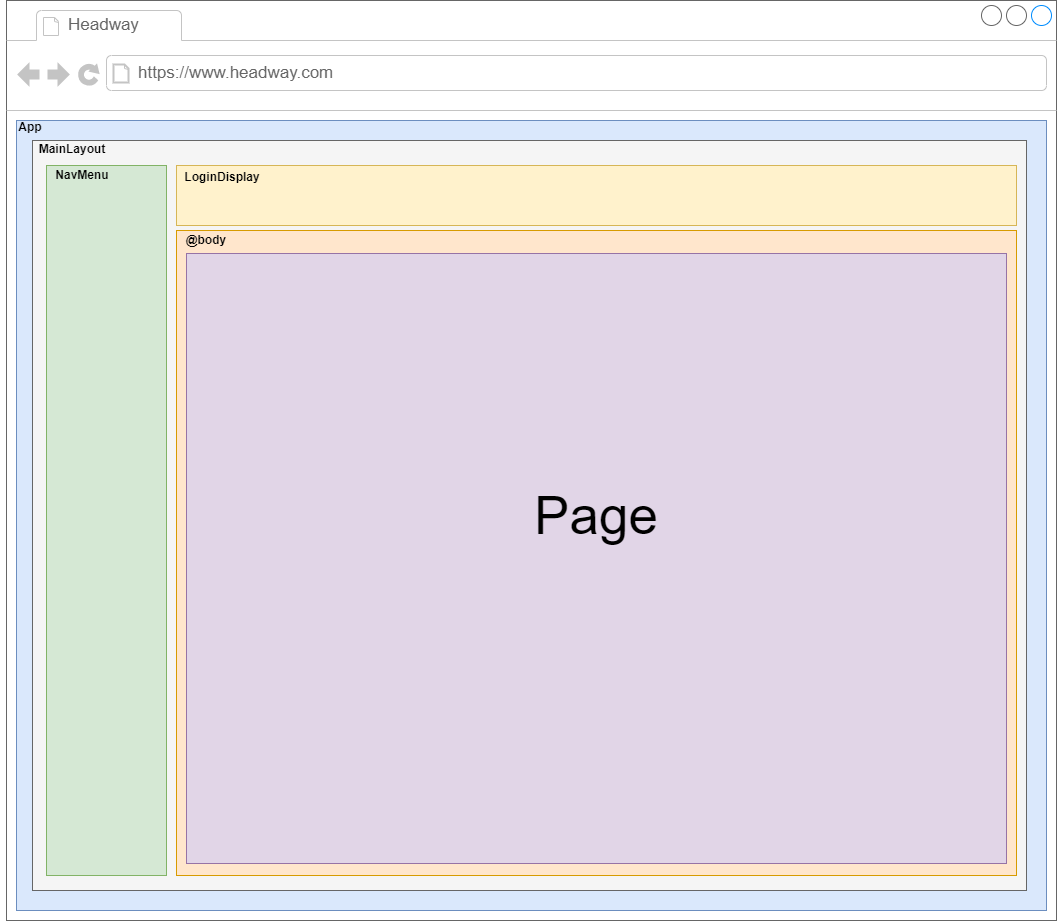

The diagram above was exported from draw.io. Its source (the exported page's mxGraphModel, read from the mxfile embedded in the PNG):
<mxGraphModel dx="1248" dy="677" grid="1" gridSize="10" guides="1" tooltips="1" connect="1" arrows="1" fold="1" page="1" pageScale="1" pageWidth="1100" pageHeight="850" background="#ffffff" math="0" shadow="0">
  <root>
    <mxCell id="0" />
    <mxCell id="1" parent="0" />
    <mxCell id="7026571954dc6520-1" value="" style="strokeWidth=1;shadow=0;dashed=0;align=center;html=1;shape=mxgraph.mockup.containers.browserWindow;rSize=0;strokeColor=#666666;mainText=,;recursiveResize=0;rounded=0;labelBackgroundColor=none;fontFamily=Verdana;fontSize=26;" parent="1" vertex="1">
      <mxGeometry x="30" y="20" width="1050" height="920" as="geometry" />
    </mxCell>
    <mxCell id="7026571954dc6520-2" value="Headway" style="strokeWidth=1;shadow=0;dashed=0;align=center;html=1;shape=mxgraph.mockup.containers.anchor;fontSize=17;fontColor=#666666;align=left;" parent="7026571954dc6520-1" vertex="1">
      <mxGeometry x="60" y="12" width="110" height="26" as="geometry" />
    </mxCell>
    <mxCell id="7026571954dc6520-3" value="https://www.headway.com" style="strokeWidth=1;shadow=0;dashed=0;align=center;html=1;shape=mxgraph.mockup.containers.anchor;rSize=0;fontSize=17;fontColor=#666666;align=left;" parent="7026571954dc6520-1" vertex="1">
      <mxGeometry x="130" y="60" width="250" height="26" as="geometry" />
    </mxCell>
    <mxCell id="6ISQynOCkpQXFncLAKhN-4" value="" style="rounded=0;whiteSpace=wrap;html=1;fillColor=#dae8fc;strokeColor=#6c8ebf;" parent="7026571954dc6520-1" vertex="1">
      <mxGeometry x="10" y="120" width="1030" height="790" as="geometry" />
    </mxCell>
    <mxCell id="6ISQynOCkpQXFncLAKhN-5" value="App" style="text;html=1;strokeColor=none;fillColor=none;align=center;verticalAlign=middle;whiteSpace=wrap;rounded=0;fontStyle=1" parent="7026571954dc6520-1" vertex="1">
      <mxGeometry x="-6" y="112" width="60" height="30" as="geometry" />
    </mxCell>
    <mxCell id="6ISQynOCkpQXFncLAKhN-6" value="" style="rounded=0;whiteSpace=wrap;html=1;fillColor=#f5f5f5;strokeColor=#666666;fontColor=#333333;" parent="7026571954dc6520-1" vertex="1">
      <mxGeometry x="26" y="140" width="994" height="750" as="geometry" />
    </mxCell>
    <mxCell id="6ISQynOCkpQXFncLAKhN-8" value="" style="rounded=0;whiteSpace=wrap;html=1;fillColor=#d5e8d4;strokeColor=#82b366;" parent="7026571954dc6520-1" vertex="1">
      <mxGeometry x="40" y="165" width="120" height="710" as="geometry" />
    </mxCell>
    <mxCell id="6ISQynOCkpQXFncLAKhN-10" value="" style="rounded=0;whiteSpace=wrap;html=1;fillColor=#fff2cc;strokeColor=#d6b656;" parent="7026571954dc6520-1" vertex="1">
      <mxGeometry x="170" y="165" width="840" height="60" as="geometry" />
    </mxCell>
    <mxCell id="6ISQynOCkpQXFncLAKhN-12" value="" style="rounded=0;whiteSpace=wrap;html=1;fillColor=#ffe6cc;strokeColor=#d79b00;" parent="7026571954dc6520-1" vertex="1">
      <mxGeometry x="170" y="230" width="840" height="645" as="geometry" />
    </mxCell>
    <mxCell id="6ISQynOCkpQXFncLAKhN-14" value="" style="rounded=0;whiteSpace=wrap;html=1;fillColor=#e1d5e7;strokeColor=#9673a6;" parent="7026571954dc6520-1" vertex="1">
      <mxGeometry x="180" y="253" width="820" height="610" as="geometry" />
    </mxCell>
    <mxCell id="6ISQynOCkpQXFncLAKhN-15" value="Page" style="text;html=1;strokeColor=none;fillColor=none;align=center;verticalAlign=middle;whiteSpace=wrap;rounded=0;fontStyle=0;fontSize=53;" parent="7026571954dc6520-1" vertex="1">
      <mxGeometry x="505" y="467.5" width="170" height="95" as="geometry" />
    </mxCell>
    <mxCell id="6ISQynOCkpQXFncLAKhN-7" value="MainLayout" style="text;html=1;strokeColor=none;fillColor=none;align=center;verticalAlign=middle;whiteSpace=wrap;rounded=0;fontStyle=1" parent="1" vertex="1">
      <mxGeometry x="66" y="154" width="60" height="30" as="geometry" />
    </mxCell>
    <mxCell id="6ISQynOCkpQXFncLAKhN-9" value="NavMenu" style="text;html=1;strokeColor=none;fillColor=none;align=center;verticalAlign=middle;whiteSpace=wrap;rounded=0;fontStyle=1" parent="1" vertex="1">
      <mxGeometry x="76" y="180" width="60" height="30" as="geometry" />
    </mxCell>
    <mxCell id="6ISQynOCkpQXFncLAKhN-11" value="LoginDisplay" style="text;html=1;strokeColor=none;fillColor=none;align=center;verticalAlign=middle;whiteSpace=wrap;rounded=0;fontStyle=1" parent="1" vertex="1">
      <mxGeometry x="216" y="182" width="60" height="30" as="geometry" />
    </mxCell>
    <mxCell id="6ISQynOCkpQXFncLAKhN-13" value="@body" style="text;html=1;strokeColor=none;fillColor=none;align=center;verticalAlign=middle;whiteSpace=wrap;rounded=0;fontStyle=1" parent="1" vertex="1">
      <mxGeometry x="200" y="245" width="60" height="30" as="geometry" />
    </mxCell>
  </root>
</mxGraphModel>